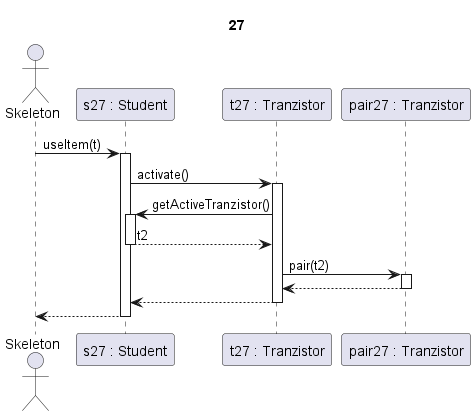

The diagram above was rendered by PlantUML. Its source (embedded in the PNG):
@startuml activate

Title 27

actor "Skeleton" as sk
Participant "s27 : Student" as h
Participant "t27 : Tranzistor" as tranz
participant "pair27 : Tranzistor" as tranz2

sk->h ++: useItem(t)
h->tranz ++: activate()

tranz->h ++: getActiveTranzistor()
h-->tranz --: t2

tranz->tranz2 ++: pair(t2)
return

tranz --> h --:
h-->sk --:

@enduml